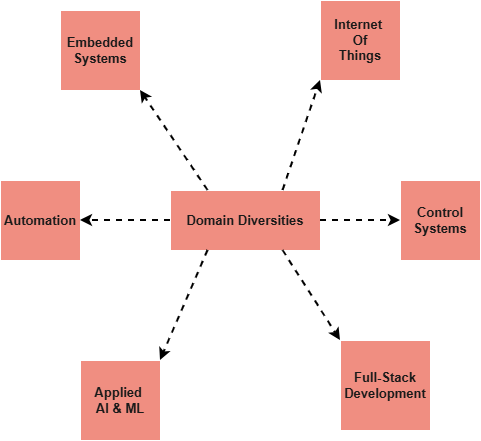

The diagram above was exported from draw.io. Its source (the exported page's mxGraphModel, read from the mxfile embedded in the PNG):
<mxGraphModel dx="1042" dy="574" grid="1" gridSize="10" guides="1" tooltips="1" connect="1" arrows="1" fold="1" page="1" pageScale="1" pageWidth="1100" pageHeight="1700" math="0" shadow="0">
  <root>
    <mxCell id="0" />
    <mxCell id="1" parent="0" />
    <mxCell id="m4DlJ84x6t3ZJtotur85-1" parent="1" style="rectangle;shape=rectangle;whiteSpace=wrap;html=1;fontColor=light-dark(#1A1A1A,#000000);strokeColor=#FFFFFF;rounded=0;labelBackgroundColor=none;fillColor=#F08E81;fontSize=13;fontStyle=1;" value="Domain Diversities" vertex="1">
      <mxGeometry height="60" width="150" x="520" y="210" as="geometry" />
    </mxCell>
    <mxCell id="m4DlJ84x6t3ZJtotur85-2" parent="1" style="rectangle;whiteSpace=wrap;html=1;aspect=fixed;fontColor=light-dark(#1A1A1A,#000000);strokeColor=#FFFFFF;rounded=0;labelBackgroundColor=none;fillColor=#F08E81;fontSize=13;fontStyle=1;" value="Embedded Systems" vertex="1">
      <mxGeometry height="80" width="80" x="410" y="30" as="geometry" />
    </mxCell>
    <mxCell id="m4DlJ84x6t3ZJtotur85-3" parent="1" style="rectangle;whiteSpace=wrap;html=1;aspect=fixed;fontColor=light-dark(#1A1A1A,#000000);strokeColor=#FFFFFF;rounded=0;labelBackgroundColor=none;fillColor=#F08E81;fontSize=13;fontStyle=1;" value="Internet&amp;nbsp;&lt;div&gt;Of&lt;/div&gt;&lt;div&gt;Things&lt;/div&gt;" vertex="1">
      <mxGeometry height="80" width="80" x="670" y="20" as="geometry" />
    </mxCell>
    <mxCell id="m4DlJ84x6t3ZJtotur85-4" parent="1" style="rectangle;whiteSpace=wrap;html=1;aspect=fixed;fontColor=light-dark(#1A1A1A,#000000);strokeColor=#FFFFFF;rounded=0;labelBackgroundColor=none;fillColor=#F08E81;fontSize=13;fontStyle=1;" value="Control Systems" vertex="1">
      <mxGeometry height="80" width="80" x="750" y="200" as="geometry" />
    </mxCell>
    <mxCell id="m4DlJ84x6t3ZJtotur85-5" parent="1" style="rectangle;whiteSpace=wrap;html=1;aspect=fixed;fontColor=light-dark(#1A1A1A,#000000);strokeColor=#FFFFFF;rounded=0;labelBackgroundColor=none;fillColor=#F08E81;fontSize=13;fontStyle=1;" value="Full-Stack Development" vertex="1">
      <mxGeometry height="90" width="90" x="690" y="360" as="geometry" />
    </mxCell>
    <mxCell id="m4DlJ84x6t3ZJtotur85-6" parent="1" style="rectangle;whiteSpace=wrap;html=1;aspect=fixed;fontColor=light-dark(#1A1A1A,#000000);strokeColor=#FFFFFF;rounded=0;labelBackgroundColor=none;fillColor=#F08E81;fontSize=13;fontStyle=1;" value="Applied&amp;nbsp;&lt;div&gt;AI &amp;amp; ML&lt;/div&gt;" vertex="1">
      <mxGeometry height="80" width="80" x="430" y="380" as="geometry" />
    </mxCell>
    <mxCell id="m4DlJ84x6t3ZJtotur85-7" parent="1" style="rectangle;whiteSpace=wrap;html=1;aspect=fixed;fontColor=light-dark(#1A1A1A,#000000);strokeColor=#FFFFFF;rounded=0;labelBackgroundColor=none;fillColor=#F08E81;fontSize=13;fontStyle=1;" value="Automation" vertex="1">
      <mxGeometry height="80" width="80" x="350" y="200" as="geometry" />
    </mxCell>
    <mxCell id="m4DlJ84x6t3ZJtotur85-8" edge="1" parent="1" source="m4DlJ84x6t3ZJtotur85-1" style="endArrow=classic;html=1;rounded=0;exitX=0.25;exitY=0;exitDx=0;exitDy=0;entryX=1;entryY=1;entryDx=0;entryDy=0;dashed=1;strokeWidth=2;labelBackgroundColor=none;fontColor=light-dark(#000000,#0000CC);strokeColor=light-dark(#000000,#0000CC);" target="m4DlJ84x6t3ZJtotur85-2" value="">
      <mxGeometry height="50" relative="1" width="50" as="geometry">
        <mxPoint x="500" y="200" as="sourcePoint" />
        <mxPoint x="550" y="150" as="targetPoint" />
      </mxGeometry>
    </mxCell>
    <mxCell id="m4DlJ84x6t3ZJtotur85-9" edge="1" parent="1" source="m4DlJ84x6t3ZJtotur85-1" style="endArrow=classic;html=1;rounded=0;exitX=0.75;exitY=0;exitDx=0;exitDy=0;entryX=0;entryY=1;entryDx=0;entryDy=0;dashed=1;strokeWidth=2;labelBackgroundColor=none;fontColor=light-dark(#000000,#0000CC);strokeColor=light-dark(#000000,#0000CC);" target="m4DlJ84x6t3ZJtotur85-3" value="">
      <mxGeometry height="50" relative="1" width="50" as="geometry">
        <mxPoint x="700" y="232" as="sourcePoint" />
        <mxPoint x="638" y="130" as="targetPoint" />
      </mxGeometry>
    </mxCell>
    <mxCell id="m4DlJ84x6t3ZJtotur85-10" edge="1" parent="1" source="m4DlJ84x6t3ZJtotur85-1" style="endArrow=classic;html=1;rounded=0;entryX=0;entryY=0.5;entryDx=0;entryDy=0;dashed=1;strokeWidth=2;labelBackgroundColor=none;fontColor=light-dark(#000000,#0000FF);strokeColor=light-dark(#000000,#0000CC);exitX=1;exitY=0.5;exitDx=0;exitDy=0;" target="m4DlJ84x6t3ZJtotur85-4" value="">
      <mxGeometry height="50" relative="1" width="50" as="geometry">
        <mxPoint x="690" y="240" as="sourcePoint" />
        <mxPoint x="713" y="230" as="targetPoint" />
      </mxGeometry>
    </mxCell>
    <mxCell id="m4DlJ84x6t3ZJtotur85-11" edge="1" parent="1" source="m4DlJ84x6t3ZJtotur85-1" style="endArrow=classic;html=1;rounded=0;exitX=0.75;exitY=1;exitDx=0;exitDy=0;entryX=0;entryY=0;entryDx=0;entryDy=0;dashed=1;strokeWidth=2;labelBackgroundColor=none;fontColor=light-dark(#000000,#0000CC);strokeColor=light-dark(#000000,#0000CC);" target="m4DlJ84x6t3ZJtotur85-5" value="">
      <mxGeometry height="50" relative="1" width="50" as="geometry">
        <mxPoint x="690" y="396" as="sourcePoint" />
        <mxPoint x="733" y="300" as="targetPoint" />
      </mxGeometry>
    </mxCell>
    <mxCell id="m4DlJ84x6t3ZJtotur85-12" edge="1" parent="1" source="m4DlJ84x6t3ZJtotur85-1" style="endArrow=classic;html=1;rounded=0;exitX=0.25;exitY=1;exitDx=0;exitDy=0;entryX=1;entryY=0;entryDx=0;entryDy=0;dashed=1;strokeWidth=2;labelBackgroundColor=none;fontColor=light-dark(#000000,#0000CC);strokeColor=light-dark(#000000,#0000CC);" target="m4DlJ84x6t3ZJtotur85-6" value="">
      <mxGeometry height="50" relative="1" width="50" as="geometry">
        <mxPoint x="580" y="466" as="sourcePoint" />
        <mxPoint x="623" y="370" as="targetPoint" />
      </mxGeometry>
    </mxCell>
    <mxCell id="m4DlJ84x6t3ZJtotur85-13" edge="1" parent="1" source="m4DlJ84x6t3ZJtotur85-1" style="endArrow=classic;html=1;rounded=0;exitX=0;exitY=0.5;exitDx=0;exitDy=0;entryX=1;entryY=0.5;entryDx=0;entryDy=0;dashed=1;strokeWidth=2;labelBackgroundColor=none;fontColor=light-dark(#000000,#0000CC);strokeColor=light-dark(#000000,#0000CC);" target="m4DlJ84x6t3ZJtotur85-7" value="">
      <mxGeometry height="50" relative="1" width="50" as="geometry">
        <mxPoint x="480" y="376" as="sourcePoint" />
        <mxPoint x="523" y="280" as="targetPoint" />
      </mxGeometry>
    </mxCell>
  </root>
</mxGraphModel>